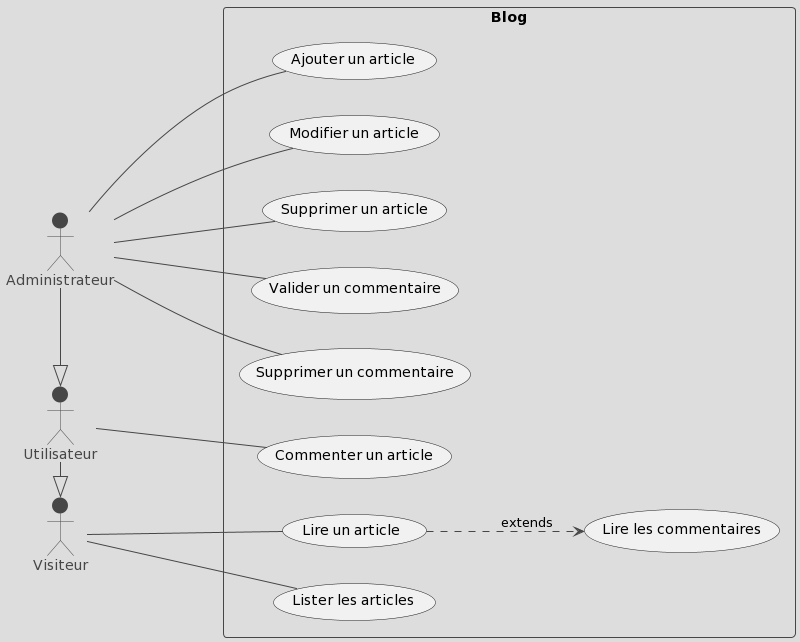

The diagram above was rendered by PlantUML. Its source (embedded in the PNG):
@startuml
!theme toy
left to right direction
skinparam packageStyle rectangle

actor Visiteur
actor Utilisateur
actor Administrateur

rectangle Blog {
  Visiteur --- (Lire un article)
  Visiteur --- (Lister les articles)
  (Lire un article) ..> (Lire les commentaires): extends
  Administrateur --- (Ajouter un article)
  Administrateur -- (Modifier un article)
  Utilisateur -- (Commenter un article)
  Administrateur --- (Supprimer un article)
  Administrateur --- (Valider un commentaire)
  Administrateur --- (Supprimer un commentaire)

}

Administrateur -|> Utilisateur
Utilisateur -|> Visiteur
@enduml